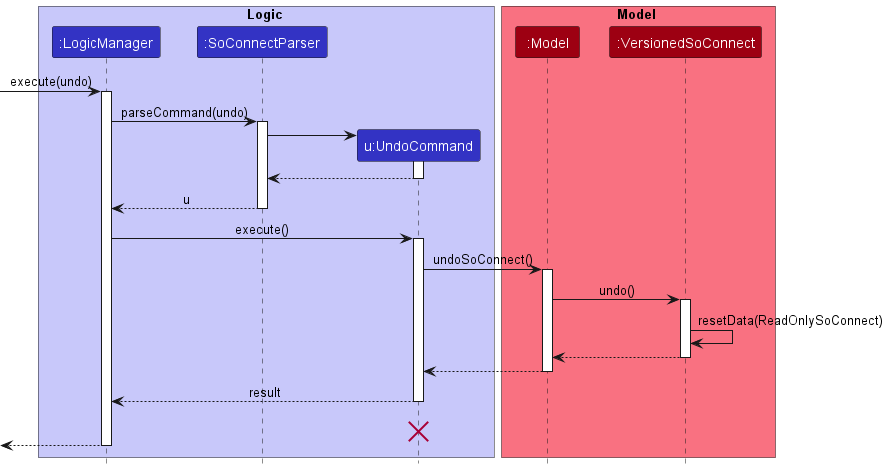

The diagram above was rendered by PlantUML. Its source (embedded in the PNG):
@startuml
!include style.puml

box Logic LOGIC_COLOR_T1
participant ":LogicManager" as LogicManager LOGIC_COLOR
participant ":SoConnectParser" as SoConnectParser LOGIC_COLOR
participant "u:UndoCommand" as UndoCommand LOGIC_COLOR
end box

box Model MODEL_COLOR_T1
participant ":Model" as Model MODEL_COLOR
participant ":VersionedSoConnect" as VersionedSoConnect MODEL_COLOR
end box
[-> LogicManager : execute(undo)
activate LogicManager

LogicManager -> SoConnectParser : parseCommand(undo)
activate SoConnectParser

create UndoCommand
SoConnectParser -> UndoCommand
activate UndoCommand

UndoCommand --> SoConnectParser
deactivate UndoCommand

SoConnectParser --> LogicManager : u
deactivate SoConnectParser

LogicManager -> UndoCommand : execute()
activate UndoCommand

UndoCommand -> Model : undoSoConnect()
activate Model

Model -> VersionedSoConnect : undo()
activate VersionedSoConnect

VersionedSoConnect -> VersionedSoConnect :resetData(ReadOnlySoConnect)
VersionedSoConnect --> Model :
deactivate VersionedSoConnect

Model --> UndoCommand
deactivate Model

UndoCommand --> LogicManager : result
deactivate UndoCommand
UndoCommand -[hidden]-> LogicManager : result
destroy UndoCommand

[<--LogicManager
deactivate LogicManager
@enduml